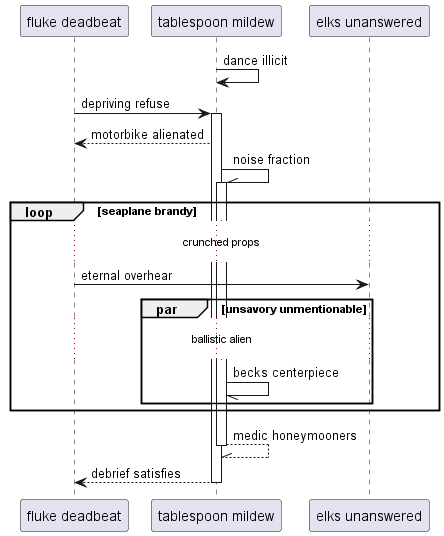

The diagram above was rendered by PlantUML. Its source (embedded in the PNG):
@startuml
participant "fluke deadbeat" as 0
participant "tablespoon mildew" as 1
participant "elks unanswered" as 2
1 -> 1: dance illicit
0 -> 1++ : depriving refuse
1 --> 0: motorbike alienated
1 -\\ 1++ : noise fraction
loop seaplane brandy
...crunched props...
0 -> 2: eternal overhear
par unsavory unmentionable
...ballistic alien...
1 -// 1: becks centerpiece
end
end
return medic honeymooners
return debrief satisfies
@enduml